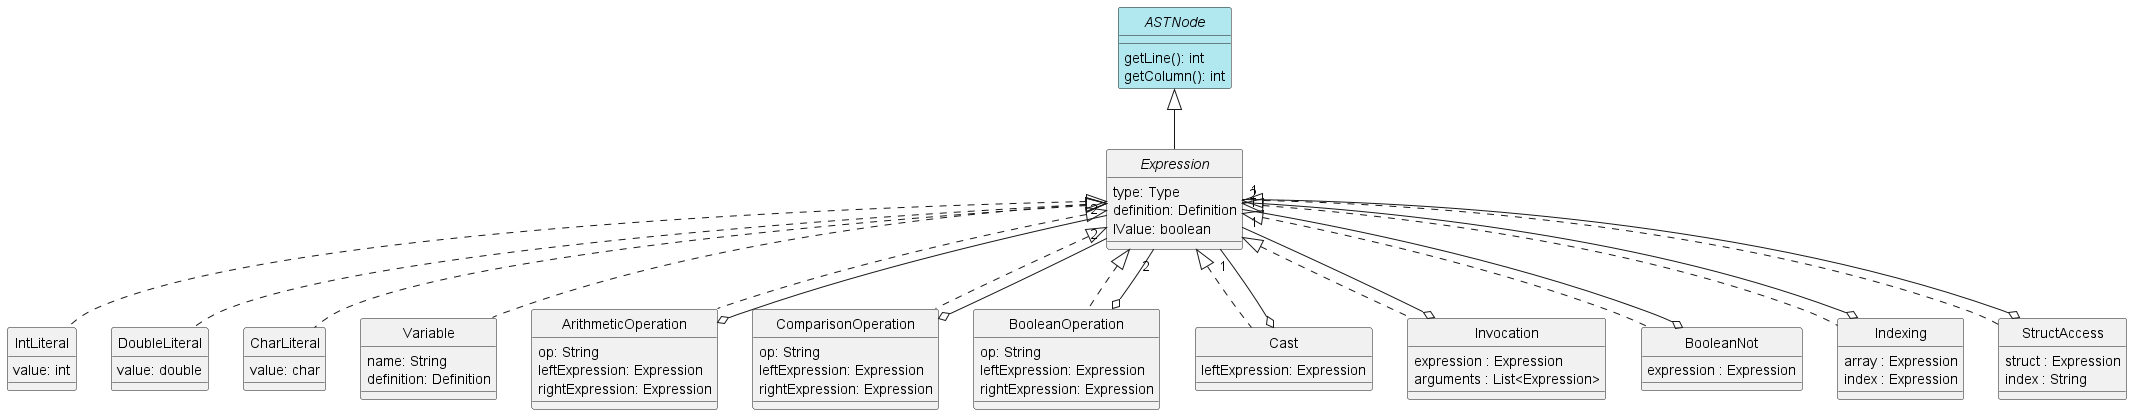

The diagram above was rendered by PlantUML. Its source (embedded in the PNG):
@startuml Expressions
skinparam style strictuml
skinparam monochrome false

interface ASTNode #b1e8f0 {
    getLine(): int
    getColumn(): int
}

interface Expression {
    type: Type
    definition: Definition
    lValue: boolean
}

class IntLiteral {
    value: int
}

class DoubleLiteral {
    value: double
}

class CharLiteral {
    value: char
}

class Variable {
    name: String
    definition: Definition
}

class ArithmeticOperation {
    op: String
    leftExpression: Expression
    rightExpression: Expression
}

' <, >, <=, >=
class ComparisonOperation {
    op: String
    leftExpression: Expression
    rightExpression: Expression
}

' ||, &&
class BooleanOperation {
    op: String
    leftExpression: Expression
    rightExpression: Expression
}

class Cast {
    leftExpression: Expression
}

class Invocation {
    expression : Expression
    arguments : List<Expression>
}

class BooleanNot {
    expression : Expression
}

class Indexing {
    array : Expression
    index : Expression
}

class StructAccess {
    struct : Expression
    index : String
}

ASTNode <|-- Expression
Expression <|.. IntLiteral
Expression <|.. DoubleLiteral
Expression <|.. CharLiteral
Expression <|.. Variable
Expression <|.. ArithmeticOperation
Expression <|.. ComparisonOperation
Expression <|.. BooleanOperation
Expression <|.. Cast
Expression <|.. Invocation
Expression <|.. BooleanNot
Expression <|.. Indexing
Expression <|.. StructAccess

ArithmeticOperation o--"2" Expression
BooleanOperation o--"2" Expression
ComparisonOperation o--"2" Expression
Cast o--"1" Expression
Invocation o--"1" Expression
BooleanNot o--"1" Expression
Indexing o--"2" Expression
StructAccess o--"1" Expression

@enduml